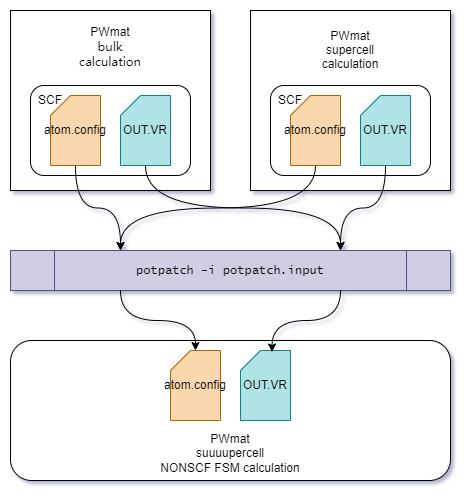

The diagram above was exported from draw.io. Its source (the exported page's mxGraphModel, read from the mxfile embedded in the PNG):
<mxGraphModel dx="1185" dy="683" grid="1" gridSize="10" guides="1" tooltips="1" connect="1" arrows="1" fold="1" page="1" pageScale="1" pageWidth="827" pageHeight="1169" math="0" shadow="0">
  <root>
    <mxCell id="0" />
    <mxCell id="1" parent="0" />
    <mxCell id="CT0l1_Rzw_nX1k_mnfFO-2" value="&lt;font face=&quot;Helvetica&quot;&gt;PWmat&lt;/font&gt;&lt;div&gt;&lt;font face=&quot;jHehnsty3kbcPnLkR7hM&quot;&gt;bulk&lt;/font&gt;&lt;/div&gt;&lt;div&gt;&lt;font face=&quot;jHehnsty3kbcPnLkR7hM&quot;&gt;calculation&lt;/font&gt;&lt;/div&gt;&lt;div&gt;&lt;font face=&quot;jHehnsty3kbcPnLkR7hM&quot;&gt;&lt;br&gt;&lt;/font&gt;&lt;/div&gt;&lt;div&gt;&lt;font face=&quot;jHehnsty3kbcPnLkR7hM&quot;&gt;&lt;br&gt;&lt;/font&gt;&lt;/div&gt;&lt;div&gt;&lt;font face=&quot;jHehnsty3kbcPnLkR7hM&quot;&gt;&lt;br&gt;&lt;/font&gt;&lt;/div&gt;&lt;div&gt;&lt;font face=&quot;jHehnsty3kbcPnLkR7hM&quot;&gt;&lt;br&gt;&lt;/font&gt;&lt;/div&gt;&lt;div&gt;&lt;font face=&quot;jHehnsty3kbcPnLkR7hM&quot;&gt;&lt;br&gt;&lt;/font&gt;&lt;/div&gt;&lt;div&gt;&lt;font face=&quot;jHehnsty3kbcPnLkR7hM&quot;&gt;&lt;br&gt;&lt;/font&gt;&lt;/div&gt;&lt;div&gt;&lt;br&gt;&lt;/div&gt;" style="rounded=0;whiteSpace=wrap;html=1;" vertex="1" parent="1">
      <mxGeometry x="80" y="200" width="200" height="180" as="geometry" />
    </mxCell>
    <mxCell id="CT0l1_Rzw_nX1k_mnfFO-12" value="" style="rounded=1;whiteSpace=wrap;html=1;" vertex="1" parent="1">
      <mxGeometry x="100" y="275" width="160" height="90" as="geometry" />
    </mxCell>
    <mxCell id="CT0l1_Rzw_nX1k_mnfFO-24" style="edgeStyle=orthogonalEdgeStyle;curved=1;rounded=0;orthogonalLoop=1;jettySize=auto;html=1;exitX=0.5;exitY=1;exitDx=0;exitDy=0;exitPerimeter=0;entryX=0.75;entryY=0;entryDx=0;entryDy=0;" edge="1" parent="1" source="CT0l1_Rzw_nX1k_mnfFO-9" target="CT0l1_Rzw_nX1k_mnfFO-20">
      <mxGeometry relative="1" as="geometry" />
    </mxCell>
    <mxCell id="CT0l1_Rzw_nX1k_mnfFO-9" value="OUT.VR" style="shape=card;whiteSpace=wrap;html=1;size=20;fillColor=#b0e3e6;strokeColor=#0e8088;" vertex="1" parent="1">
      <mxGeometry x="190" y="285" width="50" height="70" as="geometry" />
    </mxCell>
    <mxCell id="CT0l1_Rzw_nX1k_mnfFO-39" style="edgeStyle=orthogonalEdgeStyle;curved=1;rounded=0;orthogonalLoop=1;jettySize=auto;html=1;exitX=0.5;exitY=1;exitDx=0;exitDy=0;exitPerimeter=0;entryX=0.25;entryY=0;entryDx=0;entryDy=0;" edge="1" parent="1" source="CT0l1_Rzw_nX1k_mnfFO-5" target="CT0l1_Rzw_nX1k_mnfFO-20">
      <mxGeometry relative="1" as="geometry" />
    </mxCell>
    <mxCell id="CT0l1_Rzw_nX1k_mnfFO-5" value="&lt;font face=&quot;Helvetica&quot;&gt;atom.config&lt;/font&gt;" style="shape=card;whiteSpace=wrap;html=1;size=20;fillColor=#fad7ac;strokeColor=#b46504;" vertex="1" parent="1">
      <mxGeometry x="120" y="285" width="50" height="70" as="geometry" />
    </mxCell>
    <mxCell id="CT0l1_Rzw_nX1k_mnfFO-16" value="PWmat&lt;div&gt;supercell&lt;/div&gt;&lt;div&gt;calculation&lt;/div&gt;&lt;div&gt;&lt;br&gt;&lt;/div&gt;&lt;div&gt;&lt;br&gt;&lt;/div&gt;&lt;div&gt;&lt;br&gt;&lt;/div&gt;&lt;div&gt;&lt;br&gt;&lt;/div&gt;&lt;div&gt;&lt;br&gt;&lt;/div&gt;&lt;div&gt;&lt;br&gt;&lt;/div&gt;&lt;div&gt;&lt;br&gt;&lt;/div&gt;" style="rounded=0;whiteSpace=wrap;html=1;" vertex="1" parent="1">
      <mxGeometry x="320" y="200" width="200" height="180" as="geometry" />
    </mxCell>
    <mxCell id="CT0l1_Rzw_nX1k_mnfFO-17" value="" style="rounded=1;whiteSpace=wrap;html=1;" vertex="1" parent="1">
      <mxGeometry x="340" y="275" width="160" height="90" as="geometry" />
    </mxCell>
    <mxCell id="CT0l1_Rzw_nX1k_mnfFO-25" style="edgeStyle=orthogonalEdgeStyle;curved=1;rounded=0;orthogonalLoop=1;jettySize=auto;html=1;exitX=0.5;exitY=1;exitDx=0;exitDy=0;exitPerimeter=0;entryX=0.75;entryY=0;entryDx=0;entryDy=0;" edge="1" parent="1" source="CT0l1_Rzw_nX1k_mnfFO-18" target="CT0l1_Rzw_nX1k_mnfFO-20">
      <mxGeometry relative="1" as="geometry">
        <mxPoint x="400" y="430" as="targetPoint" />
      </mxGeometry>
    </mxCell>
    <mxCell id="CT0l1_Rzw_nX1k_mnfFO-18" value="OUT.VR" style="shape=card;whiteSpace=wrap;html=1;size=20;fillColor=#b0e3e6;strokeColor=#0e8088;" vertex="1" parent="1">
      <mxGeometry x="430" y="285" width="50" height="70" as="geometry" />
    </mxCell>
    <mxCell id="CT0l1_Rzw_nX1k_mnfFO-37" style="edgeStyle=orthogonalEdgeStyle;curved=1;rounded=0;orthogonalLoop=1;jettySize=auto;html=1;exitX=0.5;exitY=1;exitDx=0;exitDy=0;exitPerimeter=0;entryX=0.25;entryY=0;entryDx=0;entryDy=0;" edge="1" parent="1" source="CT0l1_Rzw_nX1k_mnfFO-19" target="CT0l1_Rzw_nX1k_mnfFO-20">
      <mxGeometry relative="1" as="geometry" />
    </mxCell>
    <mxCell id="CT0l1_Rzw_nX1k_mnfFO-19" value="atom.config" style="shape=card;whiteSpace=wrap;html=1;size=20;fillColor=#fad7ac;strokeColor=#b46504;" vertex="1" parent="1">
      <mxGeometry x="360" y="285" width="50" height="70" as="geometry" />
    </mxCell>
    <mxCell id="CT0l1_Rzw_nX1k_mnfFO-20" value="&lt;font face=&quot;Lucida Console&quot;&gt;potpatch -i potpatch.input&lt;/font&gt;" style="shape=process;whiteSpace=wrap;html=1;backgroundOutline=1;fillColor=#d0cee2;strokeColor=#56517e;" vertex="1" parent="1">
      <mxGeometry x="80" y="440" width="440" height="40" as="geometry" />
    </mxCell>
    <mxCell id="CT0l1_Rzw_nX1k_mnfFO-26" value="&lt;div&gt;&lt;br&gt;&lt;/div&gt;&lt;div&gt;&lt;br&gt;&lt;/div&gt;&lt;div&gt;&lt;br&gt;&lt;/div&gt;&lt;div&gt;&lt;br&gt;&lt;/div&gt;&lt;div&gt;&lt;br&gt;&lt;/div&gt;&lt;div&gt;&lt;br&gt;&lt;/div&gt;&lt;div&gt;PWmat&lt;/div&gt;&lt;div&gt;suuuupercell&lt;/div&gt;&lt;div&gt;NONSCF&amp;nbsp;&lt;span style=&quot;background-color: initial;&quot;&gt;FSM calculation&lt;/span&gt;&lt;/div&gt;" style="rounded=1;whiteSpace=wrap;html=1;" vertex="1" parent="1">
      <mxGeometry x="80" y="530" width="440" height="140" as="geometry" />
    </mxCell>
    <mxCell id="CT0l1_Rzw_nX1k_mnfFO-27" value="OUT.VR" style="shape=card;whiteSpace=wrap;html=1;size=20;fillColor=#b0e3e6;strokeColor=#0e8088;" vertex="1" parent="1">
      <mxGeometry x="310" y="540" width="50" height="70" as="geometry" />
    </mxCell>
    <mxCell id="CT0l1_Rzw_nX1k_mnfFO-28" value="atom.config" style="shape=card;whiteSpace=wrap;html=1;size=20;fillColor=#fad7ac;strokeColor=#b46504;" vertex="1" parent="1">
      <mxGeometry x="240" y="540" width="50" height="70" as="geometry" />
    </mxCell>
    <mxCell id="CT0l1_Rzw_nX1k_mnfFO-30" style="edgeStyle=orthogonalEdgeStyle;curved=1;rounded=0;orthogonalLoop=1;jettySize=auto;html=1;exitX=0.75;exitY=1;exitDx=0;exitDy=0;entryX=0.631;entryY=0.022;entryDx=0;entryDy=0;entryPerimeter=0;" edge="1" parent="1" source="CT0l1_Rzw_nX1k_mnfFO-20" target="CT0l1_Rzw_nX1k_mnfFO-27">
      <mxGeometry relative="1" as="geometry" />
    </mxCell>
    <mxCell id="CT0l1_Rzw_nX1k_mnfFO-31" style="edgeStyle=orthogonalEdgeStyle;curved=1;rounded=0;orthogonalLoop=1;jettySize=auto;html=1;exitX=0.25;exitY=1;exitDx=0;exitDy=0;entryX=0.5;entryY=0;entryDx=0;entryDy=0;entryPerimeter=0;" edge="1" parent="1" source="CT0l1_Rzw_nX1k_mnfFO-20" target="CT0l1_Rzw_nX1k_mnfFO-28">
      <mxGeometry relative="1" as="geometry" />
    </mxCell>
    <mxCell id="CT0l1_Rzw_nX1k_mnfFO-35" value="SCF" style="text;html=1;align=center;verticalAlign=middle;whiteSpace=wrap;rounded=0;" vertex="1" parent="1">
      <mxGeometry x="90" y="275" width="60" height="30" as="geometry" />
    </mxCell>
    <mxCell id="CT0l1_Rzw_nX1k_mnfFO-36" value="SCF" style="text;html=1;align=center;verticalAlign=middle;whiteSpace=wrap;rounded=0;" vertex="1" parent="1">
      <mxGeometry x="330" y="275" width="60" height="30" as="geometry" />
    </mxCell>
  </root>
</mxGraphModel>